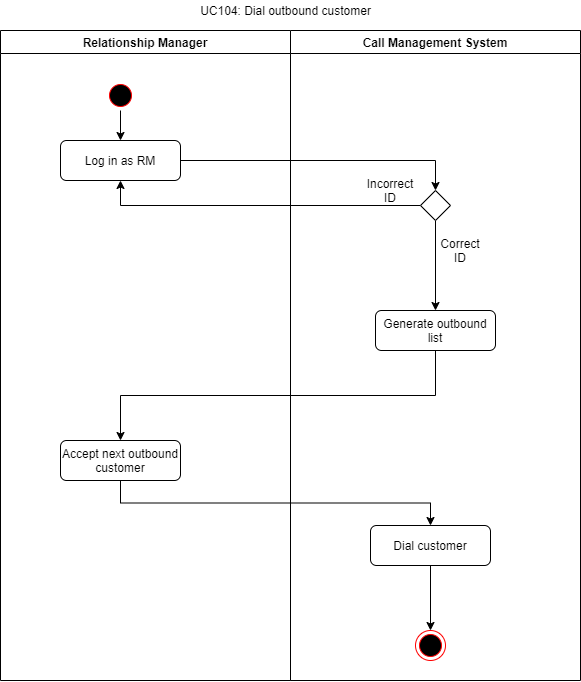

The diagram above was exported from draw.io. Its source (the exported page's mxGraphModel, read from the mxfile embedded in the PNG):
<mxGraphModel dx="1185" dy="603" grid="1" gridSize="10" guides="1" tooltips="1" connect="1" arrows="1" fold="1" page="1" pageScale="1" pageWidth="827" pageHeight="1169" math="0" shadow="0">
  <root>
    <mxCell id="WIyWlLk6GJQsqaUBKTNV-0" />
    <mxCell id="WIyWlLk6GJQsqaUBKTNV-1" parent="WIyWlLk6GJQsqaUBKTNV-0" />
    <mxCell id="N7_eH5w1zlshXWEDiutW-0" style="edgeStyle=orthogonalEdgeStyle;rounded=0;orthogonalLoop=1;jettySize=auto;html=1;exitX=1;exitY=0.5;exitDx=0;exitDy=0;entryX=0.5;entryY=0;entryDx=0;entryDy=0;" parent="WIyWlLk6GJQsqaUBKTNV-1" source="WIyWlLk6GJQsqaUBKTNV-3" target="W7s6W-47JHjixNQTJePl-0" edge="1">
      <mxGeometry relative="1" as="geometry">
        <Array as="points">
          <mxPoint x="525" y="200" />
        </Array>
      </mxGeometry>
    </mxCell>
    <mxCell id="WIyWlLk6GJQsqaUBKTNV-3" value="Log in as RM" style="rounded=1;whiteSpace=wrap;html=1;fontSize=12;glass=0;strokeWidth=1;shadow=0;" parent="WIyWlLk6GJQsqaUBKTNV-1" vertex="1">
      <mxGeometry x="150" y="180" width="120" height="40" as="geometry" />
    </mxCell>
    <mxCell id="N7_eH5w1zlshXWEDiutW-14" style="edgeStyle=orthogonalEdgeStyle;rounded=0;orthogonalLoop=1;jettySize=auto;html=1;exitX=0.5;exitY=1;exitDx=0;exitDy=0;entryX=0.5;entryY=0;entryDx=0;entryDy=0;" parent="WIyWlLk6GJQsqaUBKTNV-1" source="N7_eH5w1zlshXWEDiutW-10" target="N7_eH5w1zlshXWEDiutW-13" edge="1">
      <mxGeometry relative="1" as="geometry" />
    </mxCell>
    <mxCell id="N7_eH5w1zlshXWEDiutW-15" style="edgeStyle=orthogonalEdgeStyle;rounded=0;orthogonalLoop=1;jettySize=auto;html=1;exitX=0.5;exitY=1;exitDx=0;exitDy=0;entryX=0.5;entryY=0;entryDx=0;entryDy=0;" parent="WIyWlLk6GJQsqaUBKTNV-1" source="N7_eH5w1zlshXWEDiutW-13" target="WIyWlLk6GJQsqaUBKTNV-11" edge="1">
      <mxGeometry relative="1" as="geometry" />
    </mxCell>
    <mxCell id="N7_eH5w1zlshXWEDiutW-13" value="Accept next outbound customer" style="rounded=1;whiteSpace=wrap;html=1;fontSize=12;glass=0;strokeWidth=1;shadow=0;" parent="WIyWlLk6GJQsqaUBKTNV-1" vertex="1">
      <mxGeometry x="150" y="480" width="120" height="40" as="geometry" />
    </mxCell>
    <mxCell id="N7_eH5w1zlshXWEDiutW-37" value="UC104: Dial outbound customer&lt;br&gt;" style="text;html=1;align=center;verticalAlign=middle;resizable=0;points=[];autosize=1;" parent="WIyWlLk6GJQsqaUBKTNV-1" vertex="1">
      <mxGeometry x="280" y="40" width="190" height="20" as="geometry" />
    </mxCell>
    <mxCell id="W7s6W-47JHjixNQTJePl-2" value="" style="edgeStyle=orthogonalEdgeStyle;rounded=0;orthogonalLoop=1;jettySize=auto;html=1;entryX=0.5;entryY=1;entryDx=0;entryDy=0;" edge="1" parent="WIyWlLk6GJQsqaUBKTNV-1" source="W7s6W-47JHjixNQTJePl-0" target="WIyWlLk6GJQsqaUBKTNV-3">
      <mxGeometry relative="1" as="geometry" />
    </mxCell>
    <mxCell id="W7s6W-47JHjixNQTJePl-4" value="Relationship Manager" style="swimlane;" vertex="1" parent="WIyWlLk6GJQsqaUBKTNV-1">
      <mxGeometry x="90" y="70" width="290" height="650" as="geometry" />
    </mxCell>
    <mxCell id="W7s6W-47JHjixNQTJePl-12" value="" style="ellipse;html=1;shape=startState;fillColor=#000000;strokeColor=#ff0000;" vertex="1" parent="W7s6W-47JHjixNQTJePl-4">
      <mxGeometry x="105" y="50" width="30" height="30" as="geometry" />
    </mxCell>
    <mxCell id="W7s6W-47JHjixNQTJePl-5" value="Call Management System" style="swimlane;startSize=23;" vertex="1" parent="WIyWlLk6GJQsqaUBKTNV-1">
      <mxGeometry x="380" y="70" width="290" height="650" as="geometry" />
    </mxCell>
    <mxCell id="W7s6W-47JHjixNQTJePl-9" style="edgeStyle=orthogonalEdgeStyle;rounded=0;orthogonalLoop=1;jettySize=auto;html=1;exitX=0.5;exitY=1;exitDx=0;exitDy=0;entryX=0.5;entryY=0;entryDx=0;entryDy=0;" edge="1" parent="W7s6W-47JHjixNQTJePl-5" source="W7s6W-47JHjixNQTJePl-0" target="N7_eH5w1zlshXWEDiutW-10">
      <mxGeometry relative="1" as="geometry" />
    </mxCell>
    <mxCell id="W7s6W-47JHjixNQTJePl-0" value="" style="rhombus;whiteSpace=wrap;html=1;" vertex="1" parent="W7s6W-47JHjixNQTJePl-5">
      <mxGeometry x="130" y="160" width="30" height="30" as="geometry" />
    </mxCell>
    <mxCell id="N7_eH5w1zlshXWEDiutW-3" value="Incorrect ID" style="text;html=1;strokeColor=none;fillColor=none;align=center;verticalAlign=middle;whiteSpace=wrap;rounded=0;" parent="W7s6W-47JHjixNQTJePl-5" vertex="1">
      <mxGeometry x="80" y="150" width="40" height="20" as="geometry" />
    </mxCell>
    <mxCell id="N7_eH5w1zlshXWEDiutW-5" value="Correct ID" style="text;html=1;strokeColor=none;fillColor=none;align=center;verticalAlign=middle;whiteSpace=wrap;rounded=0;" parent="W7s6W-47JHjixNQTJePl-5" vertex="1">
      <mxGeometry x="150" y="210" width="40" height="20" as="geometry" />
    </mxCell>
    <mxCell id="N7_eH5w1zlshXWEDiutW-10" value="Generate outbound list" style="rounded=1;whiteSpace=wrap;html=1;fontSize=12;glass=0;strokeWidth=1;shadow=0;" parent="W7s6W-47JHjixNQTJePl-5" vertex="1">
      <mxGeometry x="85" y="280" width="120" height="40" as="geometry" />
    </mxCell>
    <mxCell id="WIyWlLk6GJQsqaUBKTNV-11" value="Dial customer" style="rounded=1;whiteSpace=wrap;html=1;fontSize=12;glass=0;strokeWidth=1;shadow=0;" parent="W7s6W-47JHjixNQTJePl-5" vertex="1">
      <mxGeometry x="80" y="495" width="120" height="40" as="geometry" />
    </mxCell>
    <mxCell id="W7s6W-47JHjixNQTJePl-11" value="" style="ellipse;html=1;shape=endState;fillColor=#000000;strokeColor=#ff0000;" vertex="1" parent="W7s6W-47JHjixNQTJePl-5">
      <mxGeometry x="125" y="600" width="30" height="30" as="geometry" />
    </mxCell>
    <mxCell id="N7_eH5w1zlshXWEDiutW-17" style="edgeStyle=orthogonalEdgeStyle;rounded=0;orthogonalLoop=1;jettySize=auto;html=1;exitX=0.5;exitY=1;exitDx=0;exitDy=0;entryX=0.5;entryY=0;entryDx=0;entryDy=0;" parent="W7s6W-47JHjixNQTJePl-5" source="WIyWlLk6GJQsqaUBKTNV-11" target="W7s6W-47JHjixNQTJePl-11" edge="1">
      <mxGeometry relative="1" as="geometry">
        <mxPoint x="-170" y="610" as="targetPoint" />
      </mxGeometry>
    </mxCell>
    <mxCell id="W7s6W-47JHjixNQTJePl-16" style="edgeStyle=orthogonalEdgeStyle;rounded=0;orthogonalLoop=1;jettySize=auto;html=1;entryX=0.5;entryY=0;entryDx=0;entryDy=0;" edge="1" parent="WIyWlLk6GJQsqaUBKTNV-1" source="W7s6W-47JHjixNQTJePl-12" target="WIyWlLk6GJQsqaUBKTNV-3">
      <mxGeometry relative="1" as="geometry" />
    </mxCell>
  </root>
</mxGraphModel>